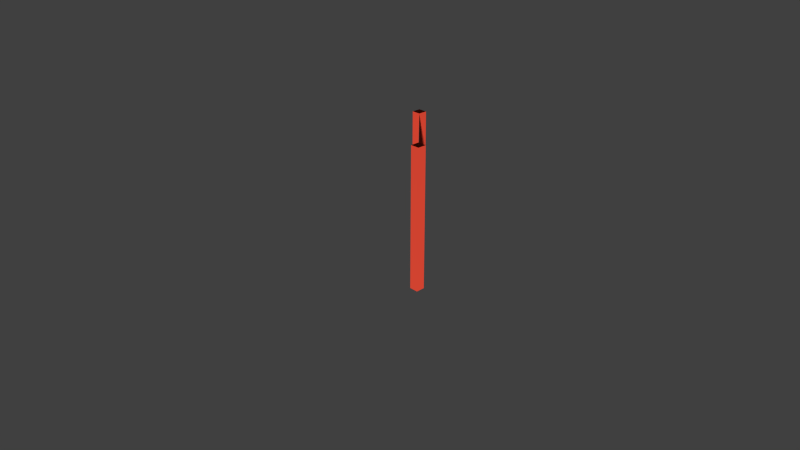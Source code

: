 # Source: adoors_Ldoor_open.blend  (saved by Blender 2.79.0; exported with 4.5.12 LTS)
import bpy
from mathutils import Matrix  # noqa: F401  (used for matrix-valued properties, if any)

bpy.ops.wm.read_factory_settings(use_empty=True)
scene = bpy.context.scene
scene.name = 'Scene'

# ---- collections
col_collection_1 = bpy.data.collections.new('Collection 1'); scene.collection.children.link(col_collection_1)

# ---- materials (node trees are filled in below, after node groups)
mat_material = bpy.data.materials.new('Material')
mat_material.alpha_threshold = 0.0
mat_material.use_transparent_shadow = False
mat_material.preview_render_type = 'CUBE'
mat_material.diffuse_color = (0.8, 0.06998, 0.03708, 1.0)
mat_material.roughness = 0.5
mat_material.line_color = (0.0, 0.0, 0.0, 1.0)
mat_glass = bpy.data.materials.new('glass')
mat_glass.alpha_threshold = 0.0
mat_glass.use_transparent_shadow = False
mat_glass.preview_render_type = 'CUBE'
mat_glass.specular_color = (0.06036, 0.2135, 1.0)
mat_glass.roughness = 0.5

# ---- material node trees

# ---- world
world_world = bpy.data.worlds.new('World'); scene.world = world_world
world_world.color = (0.05088, 0.05088, 0.05088)
world_world.use_sun_shadow = False
world_world.sun_shadow_jitter_overblur = 0.0
world_world.cycles.sampling_method = 'NONE'
world_world.cycles.sample_map_resolution = 256

# ---- cameras
cam_camera = bpy.data.cameras.new('Camera')
cam_camera.clip_end = 100.0
cam_camera.lens = 35.0
cam_camera.sensor_width = 32.0
cam_camera.sensor_height = 18.0
cam_camera.ortho_scale = 7.314
cam_camera.dof.focus_distance = 0.0
cam_camera.dof.aperture_fstop = 128.0

# ---- meshes
me_cube_001 = bpy.data.meshes.new('Cube.001')
me_cube_001.from_pydata([(1.172, 1.23, -1.0), (1.217, -1.174, -1.0), (-1.186, -1.219, -1.0), (-1.231, 1.184, -1.0), (1.186, 1.219, 1.0), (1.231, -1.184, 1.0), (-1.172, -1.23, 1.0), (-1.217, 1.174, 1.0)], [], [(0, 3, 2, 1), (4, 5, 6, 7), (0, 4, 5, 1), (1, 5, 6, 2), (2, 3, 7, 6), (4, 7, 3, 0)])
me_cube_001.polygons.foreach_set('use_smooth', [True] * 6)
_uv = me_cube_001.uv_layers.new(name='UVMap')
_uv.uv.foreach_set('vector', [0.02632, 1.0, 0.02632, 0.9688, 0.0, 0.9688, 0.0001, 0.9999, 0.8421, 1.0, 0.8131, 0.9999, 0.8158, 0.9688, 0.8421, 0.9688, 0.8421, 0.0, 0.8421, 1.0, 0.8158, 1.0, 0.8158, 0.0, 0.02632, 0.0, 0.02632, 1.0, 0.0, 1.0, 0.0, 0.0, 0.8158, 0.0, 0.8421, 0.0, 0.8421, 1.0, 0.8158, 1.0, 0.0, 1.0, 0.02632, 1.0, 0.02632, 0.0, 0.0, 0.0])
me_cube_001.materials.append(mat_material)
me_cube_001.use_remesh_preserve_volume = False
me_cube_001.use_remesh_preserve_attributes = False
me_cube_001.use_mirror_vertex_groups = False
me_cube_001.update()
me_cube_000 = bpy.data.meshes.new('Cube.000')
me_cube_000.from_pydata([(1.172, 1.23, -1.0), (1.217, -1.174, -1.0), (-1.186, -1.219, -1.0), (-1.231, 1.184, -1.0), (1.186, 1.219, 1.0), (1.231, -1.184, 1.0), (-1.172, -1.23, 1.0), (-1.217, 1.174, 1.0)], [], [(0, 3, 2, 1), (4, 5, 6, 7), (0, 4, 5, 1), (1, 5, 6, 2), (2, 3, 7, 6), (4, 7, 3, 0)])
me_cube_000.polygons.foreach_set('use_smooth', [True] * 6)
_uv = me_cube_000.uv_layers.new(name='UVMap')
_uv.uv.foreach_set('vector', [0.02632, 1.0, 0.02632, 0.9688, 0.0, 0.9688, 0.0001, 0.9999, 0.8421, 1.0, 0.8131, 0.9999, 0.8158, 0.9688, 0.8421, 0.9688, 0.8421, 0.0, 0.8421, 1.0, 0.8158, 1.0, 0.8158, 0.0, 0.02632, 0.0, 0.02632, 1.0, 0.0, 1.0, 0.0, 0.0, 0.8158, 0.0, 0.8421, 0.0, 0.8421, 1.0, 0.8158, 1.0, 0.0, 1.0, 0.02632, 1.0, 0.02632, 0.0, 0.0, 0.0])
me_cube_000.materials.append(mat_material)
me_cube_000.use_remesh_preserve_volume = False
me_cube_000.use_remesh_preserve_attributes = False
me_cube_000.use_mirror_vertex_groups = False
me_cube_000.update()
me_plane_001 = bpy.data.meshes.new('Plane.001')
me_plane_001.from_pydata([(-0.9992, -0.9666, -0.02285), (1.001, -0.9666, -0.02285), (-0.9992, 0.8941, -0.01494), (1.001, 0.8941, -0.01494)], [], [(0, 2, 3, 1)])
_uv = me_plane_001.uv_layers.new(name='UVMap')
_uv.uv.foreach_set('vector', [0.4211, 1.0, 0.0, 1.0, 0.0, 0.0, 0.4211, 0.0])
me_plane_001.materials.append(mat_glass)
me_plane_001.use_remesh_preserve_volume = False
me_plane_001.use_remesh_preserve_attributes = False
me_plane_001.use_mirror_vertex_groups = False
me_plane_001.update()

# ---- objects
ob_cube_001 = bpy.data.objects.new('Cube.001', me_cube_001)
ob_cube_000 = bpy.data.objects.new('Cube.000', me_cube_000)
ob_plane_001 = bpy.data.objects.new('Plane.001', me_plane_001)
ob_camera = bpy.data.objects.new('Camera', cam_camera)

# ---- transforms, parenting, visibility, modifiers, constraints
ob_cube_001.location = (0.4375, 0.4375, 0.5)
ob_cube_001.rotation_euler = (-0.000276, -0.0003587, -0.01874)
ob_cube_001.scale = (0.052, 0.052, 1.0)
ob_cube_001.lock_rotations_4d = False
ob_cube_001.empty_display_type = 'ARROWS'
ob_cube_001.lineart.crease_threshold = 0.0
ob_cube_000.location = (-0.4375, 1.312, 0.5)
ob_cube_000.rotation_euler = (-0.000276, -0.0003587, -0.01874)
ob_cube_000.scale = (0.052, 0.052, 1.0)
ob_cube_000.lock_rotations_4d = False
ob_cube_000.empty_display_type = 'ARROWS'
ob_cube_000.lineart.crease_threshold = 0.0
ob_plane_001.location = (-0.001467, 0.903, 0.5008)
ob_plane_001.rotation_euler = (5.49, 1.571, 0.0)
ob_plane_001.scale = (1.0, 0.57, 1.0)
ob_plane_001.lineart.crease_threshold = 0.0
ob_camera.location = (7.481, -6.508, 5.344)
ob_camera.rotation_euler = (1.109, 0.0, 0.8149)
ob_camera.lock_rotations_4d = False
ob_camera.empty_display_type = 'ARROWS'
ob_camera.color = (0.0, 0.0, 0.0, 0.0)
ob_camera.display_type = 'WIRE'
ob_camera.lineart.crease_threshold = 0.0

# ---- collection membership
col_collection_1.objects.link(ob_cube_001)
col_collection_1.objects.link(ob_cube_000)
col_collection_1.objects.link(ob_plane_001)
col_collection_1.objects.link(ob_camera)

# ---- scene / render settings (as saved in the file)
scene.camera = ob_camera
scene.frame_start = 1; scene.frame_end = 250; scene.frame_set(3)
scene.render.engine = 'BLENDER_EEVEE_NEXT'
scene.render.resolution_percentage = 50
scene.render.dither_intensity = 0.0
scene.cycles.use_denoising = False
scene.cycles.samples = 10
scene.cycles.sampling_pattern = 'TABULATED_SOBOL'
scene.cycles.light_sampling_threshold = 0.0
scene.cycles.use_adaptive_sampling = False
scene.cycles.use_light_tree = False
scene.cycles.blur_glossy = 0.0
scene.cycles.pixel_filter_type = 'GAUSSIAN'
scene.cycles.sample_clamp_indirect = 0.0
scene.view_settings.view_transform = 'Standard'
bpy.context.view_layer.update()

# ---- added for rendering (the .blend has no usable light): sun
light_auto_sun = bpy.data.lights.new('AutoSun', 'SUN')
light_auto_sun.energy = 3.0
light_auto_sun.angle = 0.0523599
ob_auto_sun = bpy.data.objects.new('AutoSun', light_auto_sun)
scene.collection.objects.link(ob_auto_sun)
ob_auto_sun.rotation_euler = (0.872665, 0.174533, 0.523599)
bpy.context.view_layer.update()
